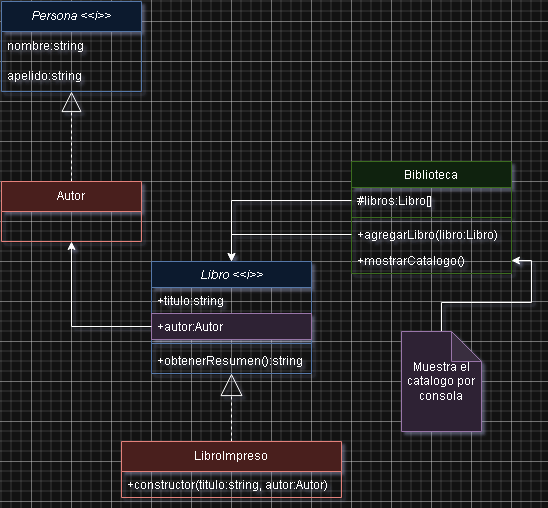

The diagram above was exported from draw.io. Its source (the exported page's mxGraphModel, read from the mxfile embedded in the PNG):
<mxGraphModel dx="1028" dy="511" grid="1" gridSize="10" guides="1" tooltips="1" connect="1" arrows="1" fold="1" page="1" pageScale="1" pageWidth="827" pageHeight="1169" math="0" shadow="0">
  <root>
    <mxCell id="0" />
    <mxCell id="1" parent="0" />
    <mxCell id="hp5P7DYi8_XnkjN7mxmS-1" value="&lt;i&gt;Persona &amp;lt;&amp;lt;i&amp;gt;&amp;gt;&lt;/i&gt;" style="swimlane;fontStyle=0;childLayout=stackLayout;horizontal=1;startSize=30;horizontalStack=0;resizeParent=1;resizeParentMax=0;resizeLast=0;collapsible=1;marginBottom=0;whiteSpace=wrap;html=1;fillColor=#dae8fc;strokeColor=#6c8ebf;" parent="1" vertex="1">
      <mxGeometry x="210" y="100" width="140" height="90" as="geometry" />
    </mxCell>
    <mxCell id="hp5P7DYi8_XnkjN7mxmS-2" value="nombre:string" style="text;strokeColor=none;fillColor=none;align=left;verticalAlign=middle;spacingLeft=4;spacingRight=4;overflow=hidden;points=[[0,0.5],[1,0.5]];portConstraint=eastwest;rotatable=0;whiteSpace=wrap;html=1;" parent="hp5P7DYi8_XnkjN7mxmS-1" vertex="1">
      <mxGeometry y="30" width="140" height="30" as="geometry" />
    </mxCell>
    <mxCell id="hp5P7DYi8_XnkjN7mxmS-3" value="apelido:string" style="text;strokeColor=none;fillColor=none;align=left;verticalAlign=middle;spacingLeft=4;spacingRight=4;overflow=hidden;points=[[0,0.5],[1,0.5]];portConstraint=eastwest;rotatable=0;whiteSpace=wrap;html=1;" parent="hp5P7DYi8_XnkjN7mxmS-1" vertex="1">
      <mxGeometry y="60" width="140" height="30" as="geometry" />
    </mxCell>
    <mxCell id="hp5P7DYi8_XnkjN7mxmS-10" style="edgeStyle=orthogonalEdgeStyle;rounded=0;orthogonalLoop=1;jettySize=auto;html=1;endSize=18;endArrow=block;endFill=0;dashed=1;" parent="1" source="hp5P7DYi8_XnkjN7mxmS-6" target="hp5P7DYi8_XnkjN7mxmS-1" edge="1">
      <mxGeometry relative="1" as="geometry" />
    </mxCell>
    <mxCell id="hp5P7DYi8_XnkjN7mxmS-6" value="Autor" style="swimlane;fontStyle=0;childLayout=stackLayout;horizontal=1;startSize=30;horizontalStack=0;resizeParent=1;resizeParentMax=0;resizeLast=0;collapsible=1;marginBottom=0;whiteSpace=wrap;html=1;fillColor=#f8cecc;strokeColor=#b85450;" parent="1" vertex="1">
      <mxGeometry x="210" y="280" width="140" height="60" as="geometry" />
    </mxCell>
    <mxCell id="hp5P7DYi8_XnkjN7mxmS-21" style="edgeStyle=orthogonalEdgeStyle;rounded=0;orthogonalLoop=1;jettySize=auto;html=1;targetPerimeterSpacing=0;endSize=20;endArrow=block;endFill=0;dashed=1;" parent="1" source="hp5P7DYi8_XnkjN7mxmS-11" target="hp5P7DYi8_XnkjN7mxmS-14" edge="1">
      <mxGeometry relative="1" as="geometry" />
    </mxCell>
    <mxCell id="hp5P7DYi8_XnkjN7mxmS-11" value="LibroImpreso" style="swimlane;fontStyle=0;childLayout=stackLayout;horizontal=1;startSize=30;horizontalStack=0;resizeParent=1;resizeParentMax=0;resizeLast=0;collapsible=1;marginBottom=0;whiteSpace=wrap;html=1;fillColor=#f8cecc;strokeColor=#b85450;" parent="1" vertex="1">
      <mxGeometry x="330" y="540" width="220" height="56" as="geometry" />
    </mxCell>
    <mxCell id="hp5P7DYi8_XnkjN7mxmS-22" value="+constructor(titulo:string, autor:Autor)" style="text;strokeColor=none;fillColor=none;align=left;verticalAlign=top;spacingLeft=4;spacingRight=4;overflow=hidden;rotatable=0;points=[[0,0.5],[1,0.5]];portConstraint=eastwest;whiteSpace=wrap;html=1;" parent="hp5P7DYi8_XnkjN7mxmS-11" vertex="1">
      <mxGeometry y="30" width="220" height="26" as="geometry" />
    </mxCell>
    <mxCell id="hp5P7DYi8_XnkjN7mxmS-14" value="&lt;i style=&quot;font-weight: normal;&quot;&gt;Libro &amp;lt;&amp;lt;i&amp;gt;&amp;gt;&lt;/i&gt;" style="swimlane;fontStyle=1;align=center;verticalAlign=top;childLayout=stackLayout;horizontal=1;startSize=26;horizontalStack=0;resizeParent=1;resizeParentMax=0;resizeLast=0;collapsible=1;marginBottom=0;whiteSpace=wrap;html=1;fillColor=#dae8fc;strokeColor=#6c8ebf;" parent="1" vertex="1">
      <mxGeometry x="360" y="360" width="160" height="112" as="geometry" />
    </mxCell>
    <mxCell id="hp5P7DYi8_XnkjN7mxmS-15" value="+titulo:string" style="text;strokeColor=none;fillColor=none;align=left;verticalAlign=top;spacingLeft=4;spacingRight=4;overflow=hidden;rotatable=0;points=[[0,0.5],[1,0.5]];portConstraint=eastwest;whiteSpace=wrap;html=1;" parent="hp5P7DYi8_XnkjN7mxmS-14" vertex="1">
      <mxGeometry y="26" width="160" height="26" as="geometry" />
    </mxCell>
    <mxCell id="hp5P7DYi8_XnkjN7mxmS-18" value="+autor:Autor" style="text;strokeColor=#9673a6;fillColor=#e1d5e7;align=left;verticalAlign=top;spacingLeft=4;spacingRight=4;overflow=hidden;rotatable=0;points=[[0,0.5],[1,0.5]];portConstraint=eastwest;whiteSpace=wrap;html=1;" parent="hp5P7DYi8_XnkjN7mxmS-14" vertex="1">
      <mxGeometry y="52" width="160" height="26" as="geometry" />
    </mxCell>
    <mxCell id="hp5P7DYi8_XnkjN7mxmS-16" value="" style="line;strokeWidth=1;fillColor=none;align=left;verticalAlign=middle;spacingTop=-1;spacingLeft=3;spacingRight=3;rotatable=0;labelPosition=right;points=[];portConstraint=eastwest;strokeColor=inherit;" parent="hp5P7DYi8_XnkjN7mxmS-14" vertex="1">
      <mxGeometry y="78" width="160" height="8" as="geometry" />
    </mxCell>
    <mxCell id="hp5P7DYi8_XnkjN7mxmS-17" value="+obtenerResumen():string" style="text;strokeColor=none;fillColor=none;align=left;verticalAlign=top;spacingLeft=4;spacingRight=4;overflow=hidden;rotatable=0;points=[[0,0.5],[1,0.5]];portConstraint=eastwest;whiteSpace=wrap;html=1;" parent="hp5P7DYi8_XnkjN7mxmS-14" vertex="1">
      <mxGeometry y="86" width="160" height="26" as="geometry" />
    </mxCell>
    <mxCell id="hp5P7DYi8_XnkjN7mxmS-20" style="edgeStyle=orthogonalEdgeStyle;rounded=0;orthogonalLoop=1;jettySize=auto;html=1;" parent="1" source="hp5P7DYi8_XnkjN7mxmS-18" target="hp5P7DYi8_XnkjN7mxmS-6" edge="1">
      <mxGeometry relative="1" as="geometry" />
    </mxCell>
    <mxCell id="hp5P7DYi8_XnkjN7mxmS-23" value="&lt;span style=&quot;font-weight: normal;&quot;&gt;Biblioteca&lt;/span&gt;" style="swimlane;fontStyle=1;align=center;verticalAlign=top;childLayout=stackLayout;horizontal=1;startSize=26;horizontalStack=0;resizeParent=1;resizeParentMax=0;resizeLast=0;collapsible=1;marginBottom=0;whiteSpace=wrap;html=1;fillColor=#d5e8d4;strokeColor=#82b366;" parent="1" vertex="1">
      <mxGeometry x="560" y="260" width="160" height="112" as="geometry" />
    </mxCell>
    <mxCell id="hp5P7DYi8_XnkjN7mxmS-24" value="#libros:Libro[]" style="text;strokeColor=none;fillColor=none;align=left;verticalAlign=top;spacingLeft=4;spacingRight=4;overflow=hidden;rotatable=0;points=[[0,0.5],[1,0.5]];portConstraint=eastwest;whiteSpace=wrap;html=1;" parent="hp5P7DYi8_XnkjN7mxmS-23" vertex="1">
      <mxGeometry y="26" width="160" height="26" as="geometry" />
    </mxCell>
    <mxCell id="hp5P7DYi8_XnkjN7mxmS-26" value="" style="line;strokeWidth=1;fillColor=none;align=left;verticalAlign=middle;spacingTop=-1;spacingLeft=3;spacingRight=3;rotatable=0;labelPosition=right;points=[];portConstraint=eastwest;strokeColor=inherit;" parent="hp5P7DYi8_XnkjN7mxmS-23" vertex="1">
      <mxGeometry y="52" width="160" height="8" as="geometry" />
    </mxCell>
    <mxCell id="hp5P7DYi8_XnkjN7mxmS-27" value="+agregarLibro(libro:Libro)" style="text;strokeColor=none;fillColor=none;align=left;verticalAlign=top;spacingLeft=4;spacingRight=4;overflow=hidden;rotatable=0;points=[[0,0.5],[1,0.5]];portConstraint=eastwest;whiteSpace=wrap;html=1;" parent="hp5P7DYi8_XnkjN7mxmS-23" vertex="1">
      <mxGeometry y="60" width="160" height="26" as="geometry" />
    </mxCell>
    <mxCell id="hp5P7DYi8_XnkjN7mxmS-28" value="+mostrarCatalogo()" style="text;strokeColor=none;fillColor=none;align=left;verticalAlign=top;spacingLeft=4;spacingRight=4;overflow=hidden;rotatable=0;points=[[0,0.5],[1,0.5]];portConstraint=eastwest;whiteSpace=wrap;html=1;" parent="hp5P7DYi8_XnkjN7mxmS-23" vertex="1">
      <mxGeometry y="86" width="160" height="26" as="geometry" />
    </mxCell>
    <mxCell id="hp5P7DYi8_XnkjN7mxmS-30" style="edgeStyle=orthogonalEdgeStyle;rounded=0;orthogonalLoop=1;jettySize=auto;html=1;" parent="1" source="hp5P7DYi8_XnkjN7mxmS-29" target="hp5P7DYi8_XnkjN7mxmS-28" edge="1">
      <mxGeometry relative="1" as="geometry" />
    </mxCell>
    <mxCell id="hp5P7DYi8_XnkjN7mxmS-29" value="Muestra el catalogo por consola" style="shape=note;whiteSpace=wrap;html=1;backgroundOutline=1;darkOpacity=0.05;fillColor=#e1d5e7;strokeColor=#9673a6;" parent="1" vertex="1">
      <mxGeometry x="610" y="430" width="80" height="100" as="geometry" />
    </mxCell>
    <mxCell id="hp5P7DYi8_XnkjN7mxmS-31" style="edgeStyle=orthogonalEdgeStyle;rounded=0;orthogonalLoop=1;jettySize=auto;html=1;" parent="1" source="hp5P7DYi8_XnkjN7mxmS-24" target="hp5P7DYi8_XnkjN7mxmS-14" edge="1">
      <mxGeometry relative="1" as="geometry" />
    </mxCell>
    <mxCell id="hp5P7DYi8_XnkjN7mxmS-32" style="edgeStyle=orthogonalEdgeStyle;rounded=0;orthogonalLoop=1;jettySize=auto;html=1;" parent="1" source="hp5P7DYi8_XnkjN7mxmS-27" target="hp5P7DYi8_XnkjN7mxmS-14" edge="1">
      <mxGeometry relative="1" as="geometry" />
    </mxCell>
  </root>
</mxGraphModel>